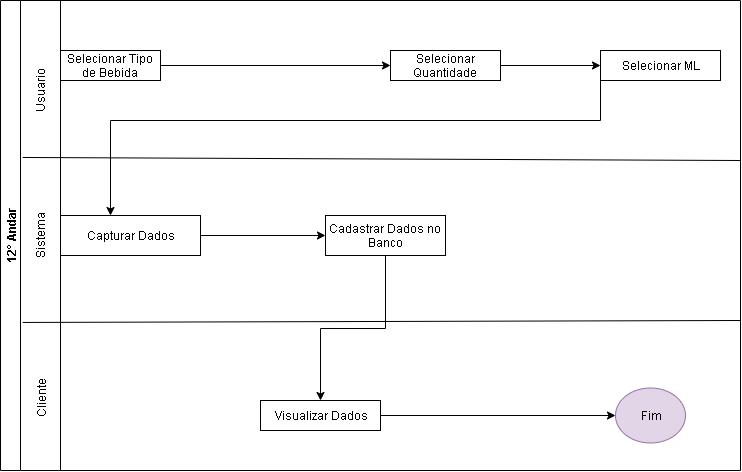

The diagram above was exported from draw.io. Its source (the exported page's mxGraphModel, read from the mxfile embedded in the PNG):
<mxGraphModel dx="1102" dy="543" grid="1" gridSize="10" guides="1" tooltips="1" connect="1" arrows="1" fold="1" page="1" pageScale="1" pageWidth="827" pageHeight="1169" math="0" shadow="0">
  <root>
    <mxCell id="0" />
    <mxCell id="1" parent="0" />
    <mxCell id="stHjJWqoXgvUwYXB4l1X-2" value="12° Andar&lt;br&gt;" style="swimlane;html=1;horizontal=0;startSize=20;" vertex="1" parent="1">
      <mxGeometry x="20" y="40" width="740" height="470" as="geometry" />
    </mxCell>
    <mxCell id="stHjJWqoXgvUwYXB4l1X-8" style="edgeStyle=orthogonalEdgeStyle;rounded=0;orthogonalLoop=1;jettySize=auto;html=1;" edge="1" parent="stHjJWqoXgvUwYXB4l1X-2" source="stHjJWqoXgvUwYXB4l1X-4" target="stHjJWqoXgvUwYXB4l1X-7">
      <mxGeometry relative="1" as="geometry" />
    </mxCell>
    <mxCell id="stHjJWqoXgvUwYXB4l1X-4" value="Selecionar Tipo de Bebida&lt;br&gt;" style="rounded=0;whiteSpace=wrap;html=1;" vertex="1" parent="stHjJWqoXgvUwYXB4l1X-2">
      <mxGeometry x="60" y="50" width="100" height="30" as="geometry" />
    </mxCell>
    <mxCell id="stHjJWqoXgvUwYXB4l1X-16" style="edgeStyle=orthogonalEdgeStyle;rounded=0;orthogonalLoop=1;jettySize=auto;html=1;" edge="1" parent="stHjJWqoXgvUwYXB4l1X-2" source="stHjJWqoXgvUwYXB4l1X-5" target="stHjJWqoXgvUwYXB4l1X-10">
      <mxGeometry relative="1" as="geometry" />
    </mxCell>
    <mxCell id="stHjJWqoXgvUwYXB4l1X-5" value="Capturar Dados" style="rounded=0;whiteSpace=wrap;html=1;" vertex="1" parent="stHjJWqoXgvUwYXB4l1X-2">
      <mxGeometry x="60" y="215" width="140" height="40" as="geometry" />
    </mxCell>
    <mxCell id="stHjJWqoXgvUwYXB4l1X-15" style="edgeStyle=orthogonalEdgeStyle;rounded=0;orthogonalLoop=1;jettySize=auto;html=1;" edge="1" parent="stHjJWqoXgvUwYXB4l1X-2" source="stHjJWqoXgvUwYXB4l1X-7" target="stHjJWqoXgvUwYXB4l1X-11">
      <mxGeometry relative="1" as="geometry" />
    </mxCell>
    <mxCell id="stHjJWqoXgvUwYXB4l1X-7" value="Selecionar Quantidade" style="rounded=0;whiteSpace=wrap;html=1;" vertex="1" parent="stHjJWqoXgvUwYXB4l1X-2">
      <mxGeometry x="390" y="50" width="110" height="30" as="geometry" />
    </mxCell>
    <mxCell id="stHjJWqoXgvUwYXB4l1X-18" style="edgeStyle=orthogonalEdgeStyle;rounded=0;orthogonalLoop=1;jettySize=auto;html=1;" edge="1" parent="stHjJWqoXgvUwYXB4l1X-2" source="stHjJWqoXgvUwYXB4l1X-10" target="stHjJWqoXgvUwYXB4l1X-12">
      <mxGeometry relative="1" as="geometry" />
    </mxCell>
    <mxCell id="stHjJWqoXgvUwYXB4l1X-10" value="Cadastrar Dados no Banco" style="rounded=0;whiteSpace=wrap;html=1;" vertex="1" parent="stHjJWqoXgvUwYXB4l1X-2">
      <mxGeometry x="325" y="215" width="120" height="40" as="geometry" />
    </mxCell>
    <mxCell id="stHjJWqoXgvUwYXB4l1X-14" style="edgeStyle=orthogonalEdgeStyle;rounded=0;orthogonalLoop=1;jettySize=auto;html=1;" edge="1" parent="stHjJWqoXgvUwYXB4l1X-2" source="stHjJWqoXgvUwYXB4l1X-11" target="stHjJWqoXgvUwYXB4l1X-5">
      <mxGeometry relative="1" as="geometry">
        <Array as="points">
          <mxPoint x="600" y="120" />
          <mxPoint x="110" y="120" />
        </Array>
      </mxGeometry>
    </mxCell>
    <mxCell id="stHjJWqoXgvUwYXB4l1X-11" value="Selecionar ML" style="rounded=0;whiteSpace=wrap;html=1;" vertex="1" parent="stHjJWqoXgvUwYXB4l1X-2">
      <mxGeometry x="600" y="50" width="120" height="30" as="geometry" />
    </mxCell>
    <mxCell id="stHjJWqoXgvUwYXB4l1X-20" style="edgeStyle=orthogonalEdgeStyle;rounded=0;orthogonalLoop=1;jettySize=auto;html=1;entryX=0;entryY=0.5;entryDx=0;entryDy=0;" edge="1" parent="stHjJWqoXgvUwYXB4l1X-2" source="stHjJWqoXgvUwYXB4l1X-12" target="stHjJWqoXgvUwYXB4l1X-19">
      <mxGeometry relative="1" as="geometry" />
    </mxCell>
    <mxCell id="stHjJWqoXgvUwYXB4l1X-12" value="Visualizar Dados" style="rounded=0;whiteSpace=wrap;html=1;" vertex="1" parent="stHjJWqoXgvUwYXB4l1X-2">
      <mxGeometry x="260" y="400" width="120" height="30" as="geometry" />
    </mxCell>
    <mxCell id="stHjJWqoXgvUwYXB4l1X-19" value="Fim" style="ellipse;whiteSpace=wrap;html=1;fillColor=#e1d5e7;strokeColor=#9673a6;" vertex="1" parent="stHjJWqoXgvUwYXB4l1X-2">
      <mxGeometry x="615" y="387.5" width="70" height="55" as="geometry" />
    </mxCell>
    <mxCell id="stHjJWqoXgvUwYXB4l1X-23" value="Usuario" style="text;html=1;strokeColor=none;fillColor=none;align=center;verticalAlign=middle;whiteSpace=wrap;rounded=0;rotation=-90;" vertex="1" parent="stHjJWqoXgvUwYXB4l1X-2">
      <mxGeometry x="20" y="80" width="40" height="20" as="geometry" />
    </mxCell>
    <mxCell id="stHjJWqoXgvUwYXB4l1X-24" value="Sistema&lt;span style=&quot;font-family: &amp;#34;helvetica&amp;#34; , &amp;#34;arial&amp;#34; , sans-serif ; font-size: 0px ; white-space: nowrap&quot;&gt;%3CmxGraphModel%3E%3Croot%3E%3CmxCell%20id%3D%220%22%2F%3E%3CmxCell%20id%3D%221%22%20parent%3D%220%22%2F%3E%3CmxCell%20id%3D%222%22%20value%3D%22Usuario%22%20style%3D%22text%3Bhtml%3D1%3BstrokeColor%3Dnone%3BfillColor%3Dnone%3Balign%3Dcenter%3BverticalAlign%3Dmiddle%3BwhiteSpace%3Dwrap%3Brounded%3D0%3Brotation%3D-90%3B%22%20vertex%3D%221%22%20parent%3D%221%22%3E%3CmxGeometry%20x%3D%2240%22%20y%3D%22120%22%20width%3D%2240%22%20height%3D%2220%22%20as%3D%22geometry%22%2F%3E%3C%2FmxCell%3E%3C%2Froot%3E%3C%2FmxGraphModel%3E&lt;/span&gt;" style="text;html=1;strokeColor=none;fillColor=none;align=center;verticalAlign=middle;whiteSpace=wrap;rounded=0;rotation=-90;" vertex="1" parent="stHjJWqoXgvUwYXB4l1X-2">
      <mxGeometry x="20" y="225" width="40" height="20" as="geometry" />
    </mxCell>
    <mxCell id="stHjJWqoXgvUwYXB4l1X-25" value="Cliente" style="text;html=1;strokeColor=none;fillColor=none;align=center;verticalAlign=middle;whiteSpace=wrap;rounded=0;rotation=-90;" vertex="1" parent="stHjJWqoXgvUwYXB4l1X-2">
      <mxGeometry x="20" y="387.5" width="40" height="20" as="geometry" />
    </mxCell>
    <mxCell id="stHjJWqoXgvUwYXB4l1X-3" value="" style="endArrow=none;html=1;entryX=0.03;entryY=0.685;entryDx=0;entryDy=0;entryPerimeter=0;" edge="1" parent="1" target="stHjJWqoXgvUwYXB4l1X-2">
      <mxGeometry width="50" height="50" relative="1" as="geometry">
        <mxPoint x="760" y="360" as="sourcePoint" />
        <mxPoint x="100" y="390" as="targetPoint" />
      </mxGeometry>
    </mxCell>
    <mxCell id="stHjJWqoXgvUwYXB4l1X-17" value="" style="endArrow=none;html=1;entryX=0.03;entryY=0.334;entryDx=0;entryDy=0;entryPerimeter=0;" edge="1" parent="1" target="stHjJWqoXgvUwYXB4l1X-2">
      <mxGeometry width="50" height="50" relative="1" as="geometry">
        <mxPoint x="760" y="200" as="sourcePoint" />
        <mxPoint x="50" y="200" as="targetPoint" />
      </mxGeometry>
    </mxCell>
    <mxCell id="stHjJWqoXgvUwYXB4l1X-22" value="" style="endArrow=none;html=1;" edge="1" parent="1">
      <mxGeometry width="50" height="50" relative="1" as="geometry">
        <mxPoint x="80" y="510" as="sourcePoint" />
        <mxPoint x="80" y="40" as="targetPoint" />
      </mxGeometry>
    </mxCell>
  </root>
</mxGraphModel>